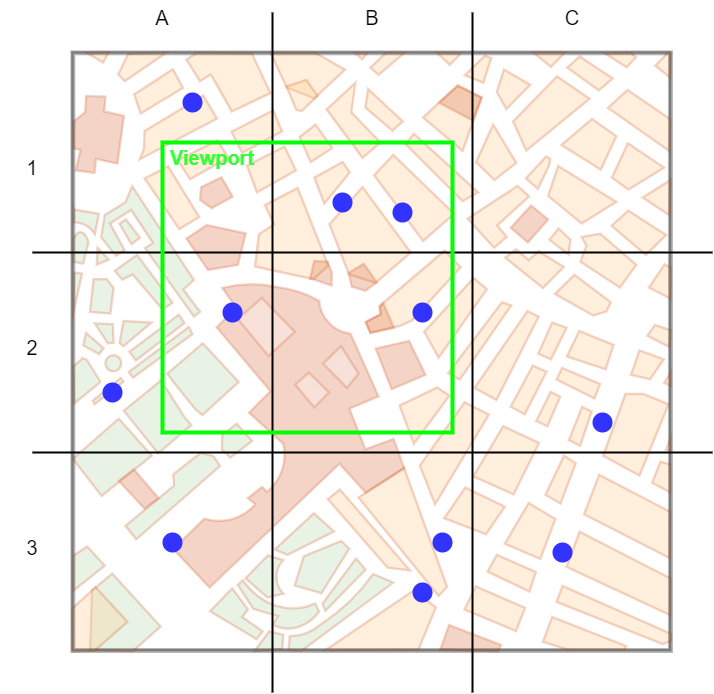

The diagram above was exported from draw.io. Its source (the exported page's mxGraphModel, read from the mxfile embedded in the PNG):
<mxGraphModel dx="1019" dy="689" grid="1" gridSize="10" guides="1" tooltips="1" connect="1" arrows="1" fold="1" page="1" pageScale="1" pageWidth="850" pageHeight="1100" math="0" shadow="0">
  <root>
    <mxCell id="0" />
    <mxCell id="1" parent="0" />
    <mxCell id="0o0Zqdn56X5F-Idfp6LI-1" value="" style="verticalLabelPosition=bottom;shadow=0;dashed=0;align=center;html=1;verticalAlign=top;strokeWidth=1;shape=mxgraph.mockup.misc.map;textOpacity=50;opacity=30;strokeColor=default;" vertex="1" parent="1">
      <mxGeometry x="120" y="80" width="600" height="600" as="geometry" />
    </mxCell>
    <mxCell id="0o0Zqdn56X5F-Idfp6LI-2" value="" style="endArrow=none;html=1;rounded=0;strokeWidth=2;" edge="1" parent="1">
      <mxGeometry width="50" height="50" relative="1" as="geometry">
        <mxPoint x="320" y="720" as="sourcePoint" />
        <mxPoint x="320" y="40" as="targetPoint" />
      </mxGeometry>
    </mxCell>
    <mxCell id="0o0Zqdn56X5F-Idfp6LI-3" value="" style="endArrow=none;html=1;rounded=0;strokeWidth=2;" edge="1" parent="1">
      <mxGeometry width="50" height="50" relative="1" as="geometry">
        <mxPoint x="520" y="720" as="sourcePoint" />
        <mxPoint x="520" y="40" as="targetPoint" />
      </mxGeometry>
    </mxCell>
    <mxCell id="0o0Zqdn56X5F-Idfp6LI-4" value="" style="endArrow=none;html=1;rounded=0;strokeWidth=2;" edge="1" parent="1">
      <mxGeometry width="50" height="50" relative="1" as="geometry">
        <mxPoint x="760" y="280" as="sourcePoint" />
        <mxPoint x="80" y="280" as="targetPoint" />
      </mxGeometry>
    </mxCell>
    <mxCell id="0o0Zqdn56X5F-Idfp6LI-5" value="" style="endArrow=none;html=1;rounded=0;strokeWidth=2;" edge="1" parent="1">
      <mxGeometry width="50" height="50" relative="1" as="geometry">
        <mxPoint x="760" y="480" as="sourcePoint" />
        <mxPoint x="80" y="480" as="targetPoint" />
      </mxGeometry>
    </mxCell>
    <mxCell id="0o0Zqdn56X5F-Idfp6LI-6" value="" style="whiteSpace=wrap;html=1;aspect=fixed;strokeColor=#00FF00;strokeWidth=4;fillColor=none;" vertex="1" parent="1">
      <mxGeometry x="210" y="170" width="290" height="290" as="geometry" />
    </mxCell>
    <mxCell id="0o0Zqdn56X5F-Idfp6LI-7" value="A" style="text;html=1;strokeColor=none;fillColor=none;align=center;verticalAlign=middle;whiteSpace=wrap;rounded=0;strokeWidth=4;fontSize=20;" vertex="1" parent="1">
      <mxGeometry x="180" y="30" width="60" height="30" as="geometry" />
    </mxCell>
    <mxCell id="0o0Zqdn56X5F-Idfp6LI-8" value="B" style="text;html=1;strokeColor=none;fillColor=none;align=center;verticalAlign=middle;whiteSpace=wrap;rounded=0;strokeWidth=4;fontSize=20;" vertex="1" parent="1">
      <mxGeometry x="390" y="30" width="60" height="30" as="geometry" />
    </mxCell>
    <mxCell id="0o0Zqdn56X5F-Idfp6LI-9" value="C" style="text;html=1;strokeColor=none;fillColor=none;align=center;verticalAlign=middle;whiteSpace=wrap;rounded=0;strokeWidth=4;fontSize=20;" vertex="1" parent="1">
      <mxGeometry x="590" y="30" width="60" height="30" as="geometry" />
    </mxCell>
    <mxCell id="0o0Zqdn56X5F-Idfp6LI-10" value="1" style="text;html=1;strokeColor=none;fillColor=none;align=center;verticalAlign=middle;whiteSpace=wrap;rounded=0;strokeWidth=4;fontSize=20;" vertex="1" parent="1">
      <mxGeometry x="50" y="180" width="60" height="30" as="geometry" />
    </mxCell>
    <mxCell id="0o0Zqdn56X5F-Idfp6LI-11" value="2" style="text;html=1;strokeColor=none;fillColor=none;align=center;verticalAlign=middle;whiteSpace=wrap;rounded=0;strokeWidth=4;fontSize=20;" vertex="1" parent="1">
      <mxGeometry x="50" y="360" width="60" height="30" as="geometry" />
    </mxCell>
    <mxCell id="0o0Zqdn56X5F-Idfp6LI-12" value="3" style="text;html=1;strokeColor=none;fillColor=none;align=center;verticalAlign=middle;whiteSpace=wrap;rounded=0;strokeWidth=4;fontSize=20;" vertex="1" parent="1">
      <mxGeometry x="50" y="560" width="60" height="30" as="geometry" />
    </mxCell>
    <mxCell id="0o0Zqdn56X5F-Idfp6LI-13" value="" style="ellipse;whiteSpace=wrap;html=1;aspect=fixed;strokeColor=none;strokeWidth=4;fontSize=20;fillColor=#3333FF;shadow=0;fillStyle=solid;" vertex="1" parent="1">
      <mxGeometry x="230" y="120" width="20" height="20" as="geometry" />
    </mxCell>
    <mxCell id="0o0Zqdn56X5F-Idfp6LI-14" value="" style="ellipse;whiteSpace=wrap;html=1;aspect=fixed;strokeColor=none;strokeWidth=4;fontSize=20;fillColor=#3333FF;shadow=0;fillStyle=solid;" vertex="1" parent="1">
      <mxGeometry x="380" y="220" width="20" height="20" as="geometry" />
    </mxCell>
    <mxCell id="0o0Zqdn56X5F-Idfp6LI-15" value="" style="ellipse;whiteSpace=wrap;html=1;aspect=fixed;strokeColor=none;strokeWidth=4;fontSize=20;fillColor=#3333FF;shadow=0;fillStyle=solid;" vertex="1" parent="1">
      <mxGeometry x="460" y="330" width="20" height="20" as="geometry" />
    </mxCell>
    <mxCell id="0o0Zqdn56X5F-Idfp6LI-16" value="" style="ellipse;whiteSpace=wrap;html=1;aspect=fixed;strokeColor=none;strokeWidth=4;fontSize=20;fillColor=#3333FF;shadow=0;fillStyle=solid;" vertex="1" parent="1">
      <mxGeometry x="440" y="230" width="20" height="20" as="geometry" />
    </mxCell>
    <mxCell id="0o0Zqdn56X5F-Idfp6LI-17" value="" style="ellipse;whiteSpace=wrap;html=1;aspect=fixed;strokeColor=none;strokeWidth=4;fontSize=20;fillColor=#3333FF;shadow=0;fillStyle=solid;" vertex="1" parent="1">
      <mxGeometry x="270" y="330" width="20" height="20" as="geometry" />
    </mxCell>
    <mxCell id="0o0Zqdn56X5F-Idfp6LI-18" value="" style="ellipse;whiteSpace=wrap;html=1;aspect=fixed;strokeColor=none;strokeWidth=4;fontSize=20;fillColor=#3333FF;shadow=0;fillStyle=solid;" vertex="1" parent="1">
      <mxGeometry x="150" y="410" width="20" height="20" as="geometry" />
    </mxCell>
    <mxCell id="0o0Zqdn56X5F-Idfp6LI-19" value="" style="ellipse;whiteSpace=wrap;html=1;aspect=fixed;strokeColor=none;strokeWidth=4;fontSize=20;fillColor=#3333FF;shadow=0;fillStyle=solid;" vertex="1" parent="1">
      <mxGeometry x="210" y="560" width="20" height="20" as="geometry" />
    </mxCell>
    <mxCell id="0o0Zqdn56X5F-Idfp6LI-20" value="" style="ellipse;whiteSpace=wrap;html=1;aspect=fixed;strokeColor=none;strokeWidth=4;fontSize=20;fillColor=#3333FF;shadow=0;fillStyle=solid;" vertex="1" parent="1">
      <mxGeometry x="460" y="610" width="20" height="20" as="geometry" />
    </mxCell>
    <mxCell id="0o0Zqdn56X5F-Idfp6LI-21" value="" style="ellipse;whiteSpace=wrap;html=1;aspect=fixed;strokeColor=none;strokeWidth=4;fontSize=20;fillColor=#3333FF;shadow=0;fillStyle=solid;" vertex="1" parent="1">
      <mxGeometry x="480" y="560" width="20" height="20" as="geometry" />
    </mxCell>
    <mxCell id="0o0Zqdn56X5F-Idfp6LI-22" value="" style="ellipse;whiteSpace=wrap;html=1;aspect=fixed;strokeColor=none;strokeWidth=4;fontSize=20;fillColor=#3333FF;shadow=0;fillStyle=solid;" vertex="1" parent="1">
      <mxGeometry x="600" y="570" width="20" height="20" as="geometry" />
    </mxCell>
    <mxCell id="0o0Zqdn56X5F-Idfp6LI-23" value="" style="ellipse;whiteSpace=wrap;html=1;aspect=fixed;strokeColor=none;strokeWidth=4;fontSize=20;fillColor=#3333FF;shadow=0;fillStyle=solid;" vertex="1" parent="1">
      <mxGeometry x="640" y="440" width="20" height="20" as="geometry" />
    </mxCell>
    <mxCell id="0o0Zqdn56X5F-Idfp6LI-24" value="Viewport" style="text;html=1;strokeColor=none;fillColor=none;align=center;verticalAlign=middle;whiteSpace=wrap;rounded=0;shadow=0;fillStyle=solid;strokeWidth=4;fontSize=20;fontColor=#33FF33;fontStyle=1" vertex="1" parent="1">
      <mxGeometry x="230" y="170" width="60" height="30" as="geometry" />
    </mxCell>
  </root>
</mxGraphModel>